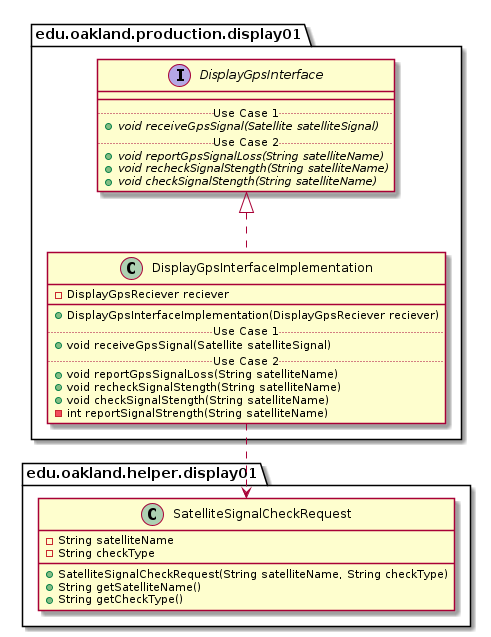

The diagram above was rendered by PlantUML. Its source (embedded in the PNG):
@startuml DisplayGpsInterfaceImplementation_DirectDependencies



package edu.oakland.production.display01 {
    class DisplayGpsInterfaceImplementation {
        - DisplayGpsReciever reciever
        __
        + DisplayGpsInterfaceImplementation(DisplayGpsReciever reciever)
        .. Use Case 1 ..
        + void receiveGpsSignal(Satellite satelliteSignal)
        .. Use Case 2 ..
        + void reportGpsSignalLoss(String satelliteName)
        + void recheckSignalStength(String satelliteName)
        + void checkSignalStength(String satelliteName)
        - int reportSignalStrength(String satelliteName)
    }
}



package edu.oakland.production.display01 {
    interface DisplayGpsInterface {
        __
        .. Use Case 1 ..
        {abstract} + void receiveGpsSignal(Satellite satelliteSignal)
        .. Use Case 2 ..
        {abstract} + void reportGpsSignalLoss(String satelliteName)
        {abstract} + void recheckSignalStength(String satelliteName)
        {abstract} + void checkSignalStength(String satelliteName)
    }
}

DisplayGpsInterfaceImplementation .up.|> DisplayGpsInterface


package edu.oakland.helper.display01 {
    class SatelliteSignalCheckRequest {
        - String satelliteName
        - String checkType
        + SatelliteSignalCheckRequest(String satelliteName, String checkType)
        + String getSatelliteName()
        + String getCheckType()
    }
}

DisplayGpsInterfaceImplementation ..> SatelliteSignalCheckRequest



@enduml